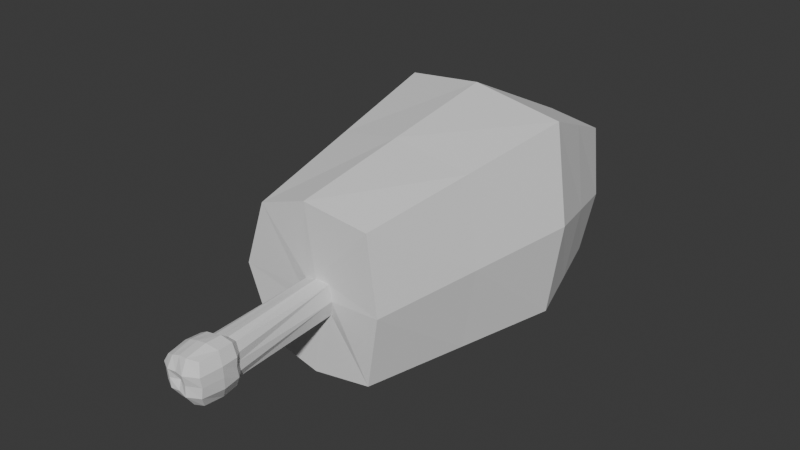 # Source: meat.blend  (saved by Blender 4.1.24; exported with 4.5.12 LTS)
import bpy
from mathutils import Matrix  # noqa: F401  (used for matrix-valued properties, if any)

bpy.ops.wm.read_factory_settings(use_empty=True)
scene = bpy.context.scene
scene.name = 'Scene'

# ---- collections
col_collection = bpy.data.collections.new('Collection'); scene.collection.children.link(col_collection)

# ---- world
world_world = bpy.data.worlds.new('World'); scene.world = world_world
world_world.use_nodes = True; world_world.node_tree.nodes.clear()
_N = world_world.node_tree.nodes; _L = world_world.node_tree.links
n0 = _N.new('ShaderNodeOutputWorld'); n0.name = 'World Output'; n0.location = (300, 300)
n1 = _N.new('ShaderNodeBackground'); n1.name = 'Background'; n1.location = (10, 300)
n1.inputs[0].default_value = (0.05088, 0.05088, 0.05088, 1.0)
_L.new(n1.outputs[0], n0.inputs[0])
n0.is_active_output = True
world_world.color = (0.05088, 0.05088, 0.05088)
world_world.use_sun_shadow = False
world_world.sun_shadow_jitter_overblur = 0.0

# ---- meshes
me_cube_001 = bpy.data.meshes.new('Cube.001')
me_cube_001.from_pydata([(-0.1511, -1.013, -0.2713), (-0.1473, -1.031, 0.03742), (0.03997, 1.088, -0.2798), (0.04463, 1.091, -0.002862), (0.1081, -1.005, -0.2801), (0.1211, -1.021, 0.05377), (0.1387, 1.095, -0.2855), (0.159, 1.099, 0.008623), (-1.035, 0.5289, -0.8493), (-1.025, 0.5262, 1.083), (1.042, 0.284, -0.8928), (1.025, 0.3016, 1.161), (-0.8547, -0.2397, -0.8493), (-0.2178, -1.02, -0.1152), (-0.6309, 0.8089, 0.7903), (-0.02564, 1.092, -0.1404), (0.08682, 1.092, -0.295), (0.0971, 1.085, 0.01816), (0.181, 1.085, -0.1321), (0.8171, 0.692, -0.8928), (0.7967, -0.3594, 0.9387), (0.1508, -1.026, -0.1098), (-0.02845, -1.009, -0.2981), (-0.02226, -1.035, 0.07081), (-0.6406, 0.8067, -0.8493), (-0.845, -0.2561, 0.8607), (0.7833, -0.3544, -0.8928), (0.843, 0.7056, 0.8683), (-0.04507, 0.3925, 1.264), (-0.04507, 0.407, -1.0), (1.203, 0.2694, 0.1322), (-1.293, 0.53, 0.1322), (-1.113, -0.2454, 0.02108), (0.9775, 0.6799, -0.01413), (0.03944, 0.7499, -1.0), (0.03944, 0.7403, 0.9717), (-0.08451, -0.3247, 1.042), (-0.08451, -0.2965, -1.0), (0.9437, -0.3757, 0.02108), (-0.8986, 0.8103, -0.01413), (-0.9324, -1.021, -0.08999), (-0.6647, -1.038, 0.6385), (-0.5042, 1.09, -0.1604), (-0.2462, 1.084, -0.8493), (0.1239, 1.093, -1.0), (0.1239, 1.088, 0.6792), (0.6606, 1.11, 0.5757), (0.7521, 1.09, -0.1604), (0.5918, 1.1, -0.8928), (0.6845, -1.021, -0.08999), (0.5242, -0.9927, -0.8928), (-0.1239, -1.0, -1.0), (-0.1239, -1.042, 0.82), (-0.6744, -1.008, -0.8493), (-0.2365, 1.092, 0.4977), (0.568, -1.02, 0.7166), (0.07289, 1.324, -0.1376), (0.175, 1.318, -0.1316), (-0.02178, 1.325, -0.1408), (0.08685, 1.376, -0.2904), (0.09371, 1.262, 0.01428), (0.03477, 1.372, -0.2831), (0.1444, 1.276, 0.0004996), (0.1429, 1.378, -0.2748), (0.05816, 1.267, -0.0003211), (-0.2198, -1.696, -0.1577), (0.1624, -1.702, -0.1495), (-0.02505, -1.685, -0.3472), (-0.01505, -1.712, 0.03765), (-0.1541, -1.706, -0.01328), (0.1122, -1.679, -0.342), (-0.1486, -1.69, -0.3059), (0.1396, -1.698, 0.03472), (-0.2023, -1.701, -0.07852), (0.1578, -1.69, -0.2511), (0.04407, -1.681, -0.359), (-0.08841, -1.71, 0.02254), (-0.2001, -1.692, -0.2394), (0.1722, -1.7, -0.05477), (-0.08992, -1.687, -0.3358), (0.06274, -1.707, 0.05396), (0.1558, -1.811, -0.4039), (0.142, -1.928, -0.396), (-0.2903, -1.832, -0.1641), (-0.2746, -1.737, -0.1577), (-0.1944, -1.824, -0.364), (-0.1839, -1.729, -0.3472), (-0.03704, -1.817, -0.4243), (-0.03168, -1.94, -0.4029), (-0.2523, -1.745, -0.05539), (-0.1904, -1.751, 0.0282), (0.2106, -1.731, -0.2646), (0.1464, -1.717, -0.3838), (0.04633, -1.719, -0.4128), (-0.1078, -1.754, 0.07413), (-0.2495, -1.733, -0.2627), (0.2264, -1.742, -0.04721), (0.2169, -1.743, -0.1531), (-0.1081, -1.725, -0.3867), (-0.03472, -1.723, -0.4003), (0.06432, -1.751, 0.1091), (-0.02617, -1.756, 0.09163), (-0.1293, -1.996, -0.1723), (-0.2638, -1.951, -0.1712), (0.06734, -1.997, -0.1705), (-0.03234, -1.974, -0.1697), (-0.03362, -1.988, -0.27), (-0.02984, -2.001, -0.07085), (-0.2341, -1.97, -0.08128), (-0.1863, -1.962, 0.005435), (0.1901, -1.961, -0.2767), (0.04729, -1.945, -0.4106), (-0.1003, -1.977, 0.0426), (-0.2296, -1.96, -0.2646), (0.2076, -1.971, -0.05858), (0.2059, -1.96, -0.1649), (-0.09975, -1.949, -0.3832), (0.06962, -1.977, 0.0781), (-0.02157, -1.973, 0.06743), (-0.2024, -1.846, 0.03247), (-0.02813, -1.853, 0.1042), (0.1878, -1.835, 0.08321), (0.1762, -1.741, 0.07559), (0.236, -1.838, -0.1598), (-0.1769, -1.942, -0.3507), (0.176, -1.95, 0.06317), (0.2235, -1.832, -0.2804), (-0.1155, -1.854, 0.0816), (0.2407, -1.844, -0.04445), (0.07179, -1.852, 0.1183), (0.07349, -2.015, -0.05792), (0.0626, -1.999, -0.2819), (-0.1183, -1.995, -0.2713), (-0.1195, -2.007, -0.07385), (-0.115, -1.823, -0.4065), (-0.2618, -1.833, -0.274), (0.05162, -1.817, -0.4347), (-0.2654, -1.845, -0.05717)], [], [(39, 14, 54, 42), (6, 16, 59, 63), (38, 20, 55, 49), (22, 4, 70, 75, 67), (37, 26, 50, 51), (36, 25, 41, 52), (35, 14, 9, 28), (34, 19, 10, 29), (33, 27, 11, 30), (32, 25, 9, 31), (12, 32, 31, 8), (53, 40, 32, 12), (40, 41, 25, 32), (19, 33, 30, 10), (48, 47, 33, 19), (47, 46, 27, 33), (24, 34, 29, 8), (43, 44, 34, 24), (44, 48, 19, 34), (27, 35, 28, 11), (46, 45, 35, 27), (45, 54, 14, 35), (20, 36, 52, 55), (11, 28, 36, 20), (28, 9, 25, 36), (12, 37, 51, 53), (8, 29, 37, 12), (29, 10, 26, 37), (13, 0, 71, 77, 65), (0, 22, 67, 79, 71), (4, 21, 66, 74, 70), (26, 38, 49, 50), (10, 30, 38, 26), (30, 11, 20, 38), (2, 15, 58, 61), (7, 18, 57, 62), (17, 7, 62, 60), (24, 39, 42, 43), (8, 31, 39, 24), (31, 9, 14, 39), (13, 1, 41, 40), (15, 2, 43, 42), (2, 16, 44, 43), (7, 17, 45, 46), (6, 18, 47, 48), (21, 4, 50, 49), (4, 22, 51, 50), (1, 23, 52, 41), (0, 13, 40, 53), (3, 15, 42, 54), (16, 6, 48, 44), (17, 3, 54, 45), (18, 7, 46, 47), (5, 21, 49, 55), (22, 0, 53, 51), (23, 5, 55, 52), (56, 60, 62, 57), (59, 56, 57, 63), (61, 58, 56, 59), (58, 64, 60, 56), (18, 6, 63, 57), (16, 2, 61, 59), (3, 17, 60, 64), (15, 3, 64, 58), (5, 23, 68, 80, 72), (21, 5, 72, 78, 66), (1, 13, 65, 73, 69), (23, 1, 69, 76, 68), (68, 76, 94, 101), (66, 78, 96, 97), (67, 75, 93, 99), (65, 77, 95, 84), (74, 66, 97, 91), (76, 69, 90, 94), (73, 65, 84, 89), (75, 70, 92, 93), (72, 80, 100, 122), (70, 74, 91, 92), (71, 79, 98, 86), (69, 73, 89, 90), (78, 72, 122, 96), (80, 68, 101, 100), (77, 71, 86, 95), (79, 67, 99, 98), (137, 83, 103, 108), (136, 81, 82, 111), (135, 85, 124, 113), (134, 87, 88, 116), (133, 112, 109, 108), (132, 102, 103, 113), (131, 104, 105, 106), (130, 117, 118, 107), (129, 120, 118, 117), (128, 121, 125, 114), (127, 119, 109, 112), (126, 123, 115, 110), (81, 126, 110, 82), (92, 91, 126, 81), (91, 97, 123, 126), (120, 127, 112, 118), (101, 94, 127, 120), (94, 90, 119, 127), (123, 128, 114, 115), (97, 96, 128, 123), (96, 122, 121, 128), (121, 129, 117, 125), (122, 100, 129, 121), (100, 101, 120, 129), (104, 130, 107, 105), (115, 114, 130, 104), (114, 125, 117, 130), (111, 131, 106, 88), (82, 110, 131, 111), (110, 115, 104, 131), (116, 132, 113, 124), (88, 106, 132, 116), (106, 105, 102, 132), (102, 133, 108, 103), (105, 107, 133, 102), (107, 118, 112, 133), (85, 134, 116, 124), (86, 98, 134, 85), (98, 99, 87, 134), (83, 135, 113, 103), (84, 95, 135, 83), (95, 86, 85, 135), (87, 136, 111, 88), (99, 93, 136, 87), (93, 92, 81, 136), (119, 137, 108, 109), (90, 89, 137, 119), (89, 84, 83, 137)])
_uv = me_cube_001.uv_layers.new(name='UVMap')
_uv.uv.foreach_set('vector', [0.5, 0.2168, 0.625, 0.2168, 0.625, 0.25, 0.5, 0.25, 0.4354, 0.4098, 0.4334, 0.3825, 0.4334, 0.3825, 0.4354, 0.4098, 0.5, 0.6582, 0.6423, 0.6582, 0.6346, 0.7578, 0.5, 0.75, 0.4286, 0.8711, 0.4312, 0.8175, 0.4312, 0.8175, 0.4299, 0.8443, 0.4286, 0.8711, 0.25, 0.6582, 0.375, 0.6582, 0.375, 0.75, 0.25, 0.75, 0.75, 0.6582, 0.875, 0.6582, 0.875, 0.75, 0.75, 0.75, 0.75, 0.5332, 0.875, 0.5332, 0.875, 0.5664, 0.75, 0.5664, 0.25, 0.5332, 0.375, 0.5332, 0.375, 0.5664, 0.25, 0.5664, 0.5, 0.5332, 0.6423, 0.5332, 0.6423, 0.5664, 0.5, 0.5664, 0.5, 0.09182, 0.625, 0.09182, 0.625, 0.1836, 0.5, 0.1836, 0.375, 0.09182, 0.5, 0.09182, 0.5, 0.1836, 0.375, 0.1836, 0.375, 0.0, 0.5, 0.0, 0.5, 0.09182, 0.375, 0.09182, 0.5, 0.0, 0.625, 0.0, 0.625, 0.09182, 0.5, 0.09182, 0.375, 0.5332, 0.5, 0.5332, 0.5, 0.5664, 0.375, 0.5664, 0.375, 0.5, 0.5, 0.5, 0.5, 0.5332, 0.375, 0.5332, 0.5, 0.5, 0.6347, 0.4923, 0.6423, 0.5332, 0.5, 0.5332, 0.125, 0.5332, 0.25, 0.5332, 0.25, 0.5664, 0.125, 0.5664, 0.125, 0.5, 0.25, 0.5, 0.25, 0.5332, 0.125, 0.5332, 0.25, 0.5, 0.375, 0.5, 0.375, 0.5332, 0.25, 0.5332, 0.6423, 0.5332, 0.75, 0.5332, 0.75, 0.5664, 0.6423, 0.5664, 0.6347, 0.4923, 0.75, 0.5, 0.75, 0.5332, 0.6423, 0.5332, 0.75, 0.5, 0.875, 0.5, 0.875, 0.5332, 0.75, 0.5332, 0.6423, 0.6582, 0.75, 0.6582, 0.75, 0.75, 0.6346, 0.7578, 0.6423, 0.5664, 0.75, 0.5664, 0.75, 0.6582, 0.6423, 0.6582, 0.75, 0.5664, 0.875, 0.5664, 0.875, 0.6582, 0.75, 0.6582, 0.125, 0.6582, 0.25, 0.6582, 0.25, 0.75, 0.125, 0.75, 0.125, 0.5664, 0.25, 0.5664, 0.25, 0.6582, 0.125, 0.6582, 0.25, 0.5664, 0.375, 0.5664, 0.375, 0.6582, 0.25, 0.6582, 0.4992, 0.938, 0.4337, 0.9242, 0.4337, 0.9242, 0.4665, 0.9311, 0.4992, 0.938, 0.4337, 0.9242, 0.4286, 0.8711, 0.4286, 0.8711, 0.4311, 0.8976, 0.4337, 0.9242, 0.4312, 0.8175, 0.5016, 0.8094, 0.5016, 0.8094, 0.4664, 0.8134, 0.4312, 0.8175, 0.375, 0.6582, 0.5, 0.6582, 0.5, 0.75, 0.375, 0.75, 0.375, 0.5664, 0.5, 0.5664, 0.5, 0.6582, 0.375, 0.6582, 0.5, 0.5664, 0.6423, 0.5664, 0.6423, 0.6582, 0.5, 0.6582, 0.4383, 0.3555, 0.499, 0.3312, 0.499, 0.3312, 0.4383, 0.3555, 0.5667, 0.4158, 0.5029, 0.4237, 0.5029, 0.4237, 0.5667, 0.4158, 0.5639, 0.3902, 0.5667, 0.4158, 0.5667, 0.4158, 0.5639, 0.3902, 0.375, 0.2168, 0.5, 0.2168, 0.5, 0.25, 0.375, 0.25, 0.375, 0.1836, 0.5, 0.1836, 0.5, 0.2168, 0.375, 0.2168, 0.5, 0.1836, 0.625, 0.1836, 0.625, 0.2168, 0.5, 0.2168, 0.4992, 0.938, 0.5645, 0.9229, 0.625, 1.0, 0.5, 1.0, 0.499, 0.3312, 0.4383, 0.3555, 0.375, 0.25, 0.5, 0.25, 0.4383, 0.3555, 0.4334, 0.3825, 0.375, 0.375, 0.375, 0.25, 0.5667, 0.4158, 0.5639, 0.3902, 0.625, 0.375, 0.6347, 0.4923, 0.4354, 0.4098, 0.5029, 0.4237, 0.5, 0.5, 0.375, 0.5, 0.5016, 0.8094, 0.4312, 0.8175, 0.375, 0.75, 0.5, 0.75, 0.4312, 0.8175, 0.4286, 0.8711, 0.375, 0.875, 0.375, 0.75, 0.5645, 0.9229, 0.5723, 0.8695, 0.625, 0.875, 0.625, 1.0, 0.4337, 0.9242, 0.4992, 0.938, 0.5, 1.0, 0.375, 1.0, 0.5593, 0.3581, 0.499, 0.3312, 0.5, 0.25, 0.625, 0.25, 0.4334, 0.3825, 0.4354, 0.4098, 0.375, 0.5, 0.375, 0.375, 0.5639, 0.3902, 0.5593, 0.3581, 0.625, 0.25, 0.625, 0.375, 0.5029, 0.4237, 0.5667, 0.4158, 0.6347, 0.4923, 0.5, 0.5, 0.5718, 0.8169, 0.5016, 0.8094, 0.5, 0.75, 0.6346, 0.7578, 0.4286, 0.8711, 0.4337, 0.9242, 0.375, 1.0, 0.375, 0.875, 0.5723, 0.8695, 0.5718, 0.8169, 0.6346, 0.7578, 0.625, 0.875, 0.5, 0.375, 0.5639, 0.3902, 0.5667, 0.4158, 0.5029, 0.4237, 0.4334, 0.3825, 0.5, 0.375, 0.5029, 0.4237, 0.4354, 0.4098, 0.4383, 0.3555, 0.499, 0.3312, 0.5, 0.375, 0.4334, 0.3825, 0.499, 0.3312, 0.5593, 0.3581, 0.5639, 0.3902, 0.5, 0.375, 0.5029, 0.4237, 0.4354, 0.4098, 0.4354, 0.4098, 0.5029, 0.4237, 0.4334, 0.3825, 0.4383, 0.3555, 0.4383, 0.3555, 0.4334, 0.3825, 0.5593, 0.3581, 0.5639, 0.3902, 0.5639, 0.3902, 0.5593, 0.3581, 0.499, 0.3312, 0.5593, 0.3581, 0.5593, 0.3581, 0.499, 0.3312, 0.5718, 0.8169, 0.5723, 0.8695, 0.5723, 0.8695, 0.5721, 0.8432, 0.5718, 0.8169, 0.5016, 0.8094, 0.5718, 0.8169, 0.5718, 0.8169, 0.5367, 0.8131, 0.5016, 0.8094, 0.5645, 0.9229, 0.4992, 0.938, 0.4992, 0.938, 0.5318, 0.9304, 0.5645, 0.9229, 0.5723, 0.8695, 0.5645, 0.9229, 0.5645, 0.9229, 0.5684, 0.8962, 0.5723, 0.8695, 0.5723, 0.8695, 0.5684, 0.8962, 0.5684, 0.8962, 0.5723, 0.8695, 0.5016, 0.8094, 0.5367, 0.8131, 0.5367, 0.8131, 0.5016, 0.8094, 0.4286, 0.8711, 0.4299, 0.8443, 0.4299, 0.8443, 0.4286, 0.8711, 0.4992, 0.938, 0.4665, 0.9311, 0.4665, 0.9311, 0.4992, 0.938, 0.4664, 0.8134, 0.5016, 0.8094, 0.5016, 0.8094, 0.4664, 0.8134, 0.5684, 0.8962, 0.5645, 0.9229, 0.5645, 0.9229, 0.5684, 0.8962, 0.5318, 0.9304, 0.4992, 0.938, 0.4992, 0.938, 0.5318, 0.9304, 0.4299, 0.8443, 0.4312, 0.8175, 0.4312, 0.8175, 0.4299, 0.8443, 0.5718, 0.8169, 0.5721, 0.8432, 0.5721, 0.8432, 0.5718, 0.8169, 0.4312, 0.8175, 0.4664, 0.8134, 0.4664, 0.8134, 0.4312, 0.8175, 0.4337, 0.9242, 0.4311, 0.8976, 0.4311, 0.8976, 0.4337, 0.9242, 0.5645, 0.9229, 0.5318, 0.9304, 0.5318, 0.9304, 0.5645, 0.9229, 0.5367, 0.8131, 0.5718, 0.8169, 0.5718, 0.8169, 0.5367, 0.8131, 0.5721, 0.8432, 0.5723, 0.8695, 0.5723, 0.8695, 0.5721, 0.8432, 0.4665, 0.9311, 0.4337, 0.9242, 0.4337, 0.9242, 0.4665, 0.9311, 0.4311, 0.8976, 0.4286, 0.8711, 0.4286, 0.8711, 0.4311, 0.8976, 0.5318, 0.9304, 0.4992, 0.938, 0.4992, 0.938, 0.5318, 0.9304, 0.4299, 0.8443, 0.4312, 0.8175, 0.4312, 0.8175, 0.4299, 0.8443, 0.4665, 0.9311, 0.4337, 0.9242, 0.4337, 0.9242, 0.4665, 0.9311, 0.4311, 0.8976, 0.4286, 0.8711, 0.4286, 0.8711, 0.4311, 0.8976, 0.534, 0.9013, 0.5684, 0.8962, 0.5645, 0.9229, 0.5318, 0.9304, 0.4654, 0.9021, 0.4996, 0.9065, 0.4992, 0.938, 0.4665, 0.9311, 0.4653, 0.8432, 0.5008, 0.8422, 0.5, 0.875, 0.4643, 0.873, 0.5364, 0.8427, 0.5721, 0.8432, 0.5723, 0.8695, 0.5362, 0.8722, 0.5721, 0.8432, 0.5723, 0.8695, 0.5723, 0.8695, 0.5721, 0.8432, 0.5367, 0.8131, 0.5718, 0.8169, 0.5718, 0.8169, 0.5367, 0.8131, 0.5684, 0.8962, 0.5645, 0.9229, 0.5645, 0.9229, 0.5684, 0.8962, 0.4664, 0.8134, 0.5016, 0.8094, 0.5016, 0.8094, 0.4664, 0.8134, 0.4312, 0.8175, 0.4664, 0.8134, 0.4664, 0.8134, 0.4312, 0.8175, 0.4312, 0.8175, 0.4664, 0.8134, 0.4664, 0.8134, 0.4312, 0.8175, 0.4664, 0.8134, 0.5016, 0.8094, 0.5016, 0.8094, 0.4664, 0.8134, 0.5723, 0.8695, 0.5684, 0.8962, 0.5684, 0.8962, 0.5723, 0.8695, 0.5723, 0.8695, 0.5684, 0.8962, 0.5684, 0.8962, 0.5723, 0.8695, 0.5684, 0.8962, 0.5645, 0.9229, 0.5645, 0.9229, 0.5684, 0.8962, 0.5016, 0.8094, 0.5367, 0.8131, 0.5367, 0.8131, 0.5016, 0.8094, 0.5016, 0.8094, 0.5367, 0.8131, 0.5367, 0.8131, 0.5016, 0.8094, 0.5367, 0.8131, 0.5718, 0.8169, 0.5718, 0.8169, 0.5367, 0.8131, 0.5718, 0.8169, 0.5721, 0.8432, 0.5721, 0.8432, 0.5718, 0.8169, 0.5718, 0.8169, 0.5721, 0.8432, 0.5721, 0.8432, 0.5718, 0.8169, 0.5721, 0.8432, 0.5723, 0.8695, 0.5723, 0.8695, 0.5721, 0.8432, 0.5008, 0.8422, 0.5364, 0.8427, 0.5362, 0.8722, 0.5, 0.875, 0.5016, 0.8094, 0.5367, 0.8131, 0.5364, 0.8427, 0.5008, 0.8422, 0.5367, 0.8131, 0.5718, 0.8169, 0.5721, 0.8432, 0.5364, 0.8427, 0.4299, 0.8443, 0.4653, 0.8432, 0.4643, 0.873, 0.4286, 0.8711, 0.4312, 0.8175, 0.4664, 0.8134, 0.4653, 0.8432, 0.4299, 0.8443, 0.4664, 0.8134, 0.5016, 0.8094, 0.5008, 0.8422, 0.4653, 0.8432, 0.4311, 0.8976, 0.4654, 0.9021, 0.4665, 0.9311, 0.4337, 0.9242, 0.4286, 0.8711, 0.4643, 0.873, 0.4654, 0.9021, 0.4311, 0.8976, 0.4643, 0.873, 0.5, 0.875, 0.4996, 0.9065, 0.4654, 0.9021, 0.4996, 0.9065, 0.534, 0.9013, 0.5318, 0.9304, 0.4992, 0.938, 0.5, 0.875, 0.5362, 0.8722, 0.534, 0.9013, 0.4996, 0.9065, 0.5362, 0.8722, 0.5723, 0.8695, 0.5684, 0.8962, 0.534, 0.9013, 0.4337, 0.9242, 0.4311, 0.8976, 0.4311, 0.8976, 0.4337, 0.9242, 0.4337, 0.9242, 0.4311, 0.8976, 0.4311, 0.8976, 0.4337, 0.9242, 0.4311, 0.8976, 0.4286, 0.8711, 0.4286, 0.8711, 0.4311, 0.8976, 0.4992, 0.938, 0.4665, 0.9311, 0.4665, 0.9311, 0.4992, 0.938, 0.4992, 0.938, 0.4665, 0.9311, 0.4665, 0.9311, 0.4992, 0.938, 0.4665, 0.9311, 0.4337, 0.9242, 0.4337, 0.9242, 0.4665, 0.9311, 0.4286, 0.8711, 0.4299, 0.8443, 0.4299, 0.8443, 0.4286, 0.8711, 0.4286, 0.8711, 0.4299, 0.8443, 0.4299, 0.8443, 0.4286, 0.8711, 0.4299, 0.8443, 0.4312, 0.8175, 0.4312, 0.8175, 0.4299, 0.8443, 0.5645, 0.9229, 0.5318, 0.9304, 0.5318, 0.9304, 0.5645, 0.9229, 0.5645, 0.9229, 0.5318, 0.9304, 0.5318, 0.9304, 0.5645, 0.9229, 0.5318, 0.9304, 0.4992, 0.938, 0.4992, 0.938, 0.5318, 0.9304])
me_cube_001.update()

# ---- objects
ob_empty = bpy.data.objects.new('Empty', None)
ob_cube = bpy.data.objects.new('Cube', me_cube_001)
ob_empty_001 = bpy.data.objects.new('Empty.001', None)

# ---- transforms, parenting, visibility, modifiers, constraints
ob_empty.location = (-5.0, 0.0, 0.0)
ob_empty.rotation_euler = (1.571, -0.0, 1.571)
ob_empty.empty_display_type = 'IMAGE'
ob_empty.empty_display_size = 5.0
ob_cube.location = (-0.4725, 0.2457, 0.2953)
ob_cube.scale = (0.8387, 1.414, 0.8387)
ob_empty_001.location = (0.0, 0.0, -5.0)
ob_empty_001.rotation_euler = (0.0, -0.0, 1.571)
ob_empty_001.empty_display_type = 'IMAGE'
ob_empty_001.empty_display_size = 5.0

# ---- collection membership
col_collection.objects.link(ob_empty)
col_collection.objects.link(ob_cube)
col_collection.objects.link(ob_empty_001)

# ---- scene / render settings (as saved in the file)
scene.frame_start = 1; scene.frame_end = 250; scene.frame_set(1)
scene.render.engine = 'BLENDER_EEVEE_NEXT'
scene.cycles.sampling_pattern = 'TABULATED_SOBOL'
scene.eevee.ray_tracing_options.trace_max_roughness = 0.0
bpy.context.view_layer.update()

# ---- added for rendering (the .blend has no active camera and no usable light): camera, sun
cam_auto = bpy.data.cameras.new('AutoCamera')
cam_auto.lens = 50.0
cam_auto.sensor_width = 36.0
cam_auto.clip_end = 1000.0
ob_auto_camera = bpy.data.objects.new('AutoCamera', cam_auto)
scene.collection.objects.link(ob_auto_camera)
ob_auto_camera.location = (4.64263, -6.38801, 4.52855)
ob_auto_camera.rotation_euler = (1.09748, -7.21219e-08, 0.694738)
scene.camera = ob_auto_camera
light_auto_sun = bpy.data.lights.new('AutoSun', 'SUN')
light_auto_sun.energy = 3.0
light_auto_sun.angle = 0.0523599
ob_auto_sun = bpy.data.objects.new('AutoSun', light_auto_sun)
scene.collection.objects.link(ob_auto_sun)
ob_auto_sun.rotation_euler = (0.872665, 0.174533, 0.523599)
bpy.context.view_layer.update()
